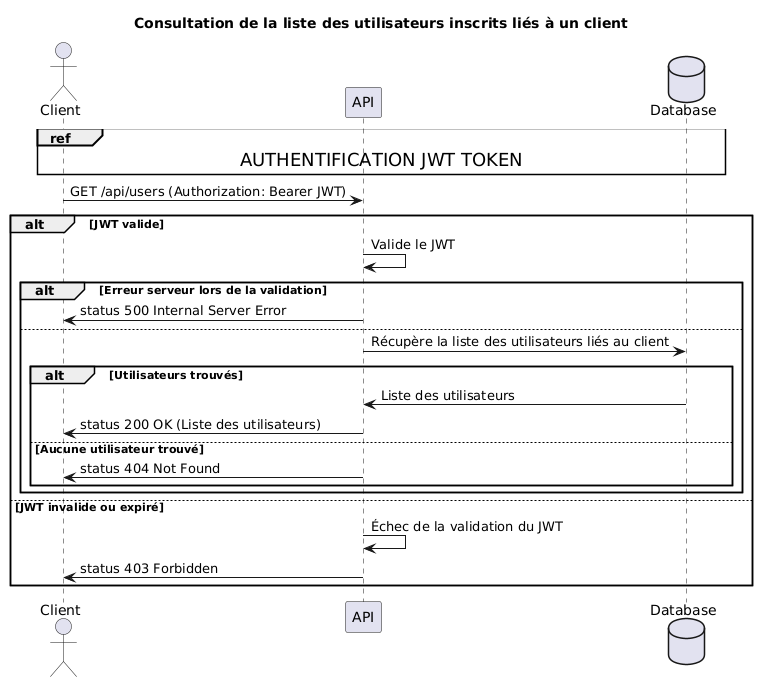

The diagram above was rendered by PlantUML. Its source (embedded in the PNG):
@startuml
title Consultation de la liste des utilisateurs inscrits liés à un client
actor Client
participant "API" as API
database "Database" as DB

ref over Client, API, DB: <size:18>AUTHENTIFICATION JWT TOKEN</size>

Client -> API: GET /api/users (Authorization: Bearer JWT)

alt JWT valide
    API -> API: Valide le JWT
    alt Erreur serveur lors de la validation
        API -> Client: status 500 Internal Server Error
    else
        API -> DB: Récupère la liste des utilisateurs liés au client
        alt Utilisateurs trouvés
            DB -> API: Liste des utilisateurs
            API -> Client: status 200 OK (Liste des utilisateurs)
        else Aucune utilisateur trouvé
            API -> Client: status 404 Not Found
        end
    end
else JWT invalide ou expiré
    API -> API: Échec de la validation du JWT
    API -> Client: status 403 Forbidden
end
@enduml